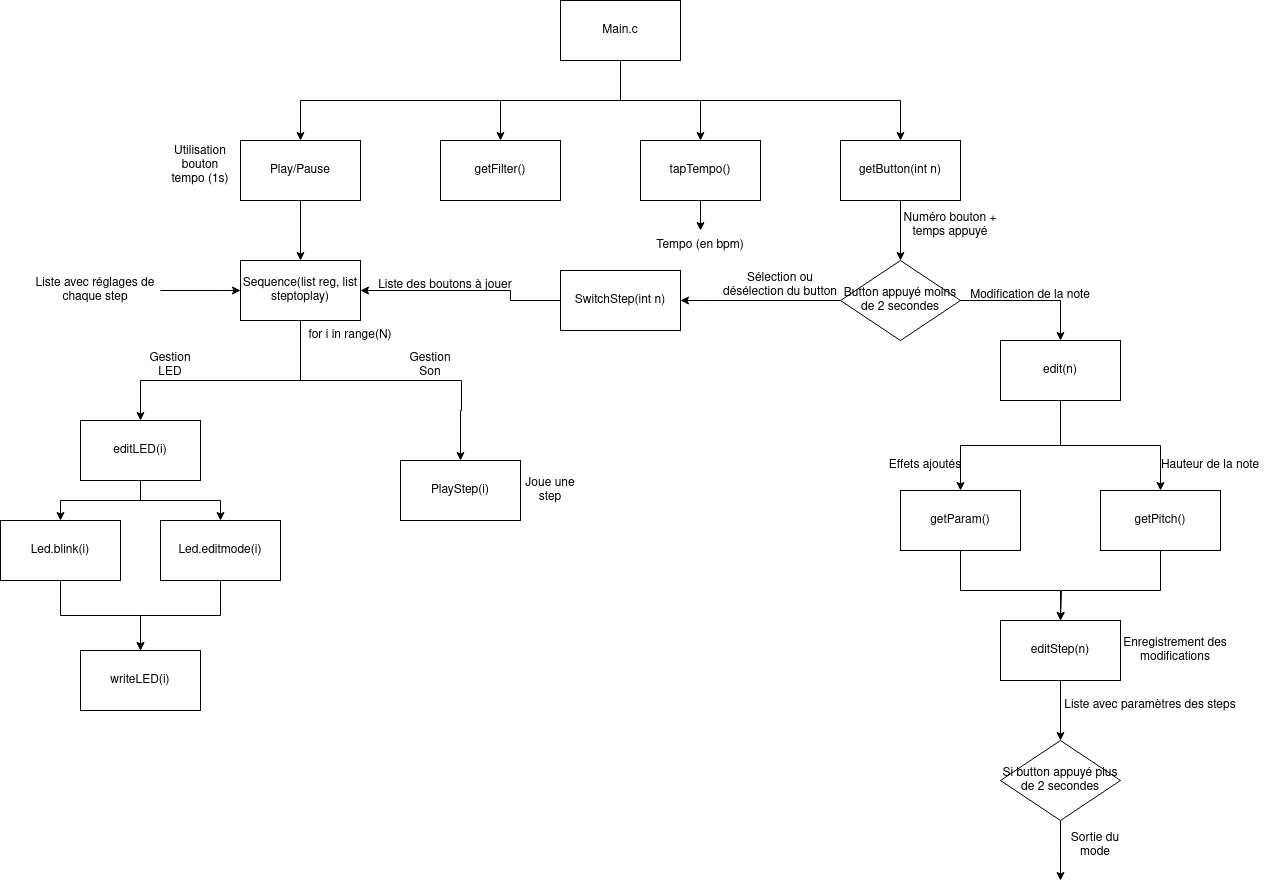

The diagram above was exported from draw.io. Its source (the exported page's mxGraphModel, read from the mxfile embedded in the PNG):
<mxGraphModel dx="2455" dy="935" grid="1" gridSize="10" guides="1" tooltips="1" connect="1" arrows="1" fold="1" page="1" pageScale="1" pageWidth="850" pageHeight="1100" math="0" shadow="0">
  <root>
    <mxCell id="0" />
    <mxCell id="1" parent="0" />
    <mxCell id="vkGeHqZp58g60KLQhDVC-8" style="edgeStyle=orthogonalEdgeStyle;rounded=0;orthogonalLoop=1;jettySize=auto;html=1;entryX=0.5;entryY=0;entryDx=0;entryDy=0;" parent="1" source="vkGeHqZp58g60KLQhDVC-1" target="vkGeHqZp58g60KLQhDVC-4" edge="1">
      <mxGeometry relative="1" as="geometry">
        <Array as="points">
          <mxPoint x="420" y="120" />
          <mxPoint x="500" y="120" />
        </Array>
      </mxGeometry>
    </mxCell>
    <mxCell id="vkGeHqZp58g60KLQhDVC-39" style="edgeStyle=orthogonalEdgeStyle;rounded=0;orthogonalLoop=1;jettySize=auto;html=1;entryX=0.5;entryY=0;entryDx=0;entryDy=0;" parent="1" source="vkGeHqZp58g60KLQhDVC-1" target="vkGeHqZp58g60KLQhDVC-33" edge="1">
      <mxGeometry relative="1" as="geometry">
        <Array as="points">
          <mxPoint x="420" y="120" />
          <mxPoint x="700" y="120" />
        </Array>
      </mxGeometry>
    </mxCell>
    <mxCell id="nuZmOWKLMU9nq1W15VNl-2" style="edgeStyle=orthogonalEdgeStyle;rounded=0;orthogonalLoop=1;jettySize=auto;html=1;entryX=0.5;entryY=0;entryDx=0;entryDy=0;" edge="1" parent="1" source="vkGeHqZp58g60KLQhDVC-1" target="nuZmOWKLMU9nq1W15VNl-1">
      <mxGeometry relative="1" as="geometry">
        <Array as="points">
          <mxPoint x="420" y="120" />
          <mxPoint x="100" y="120" />
        </Array>
      </mxGeometry>
    </mxCell>
    <mxCell id="nuZmOWKLMU9nq1W15VNl-3" style="edgeStyle=orthogonalEdgeStyle;rounded=0;orthogonalLoop=1;jettySize=auto;html=1;" edge="1" parent="1" source="vkGeHqZp58g60KLQhDVC-1" target="vkGeHqZp58g60KLQhDVC-25">
      <mxGeometry relative="1" as="geometry" />
    </mxCell>
    <mxCell id="vkGeHqZp58g60KLQhDVC-1" value="Main.c" style="rounded=0;whiteSpace=wrap;html=1;" parent="1" vertex="1">
      <mxGeometry x="360" y="20" width="120" height="60" as="geometry" />
    </mxCell>
    <mxCell id="nuZmOWKLMU9nq1W15VNl-10" style="edgeStyle=orthogonalEdgeStyle;rounded=0;orthogonalLoop=1;jettySize=auto;html=1;entryX=0.5;entryY=0;entryDx=0;entryDy=0;" edge="1" parent="1" source="vkGeHqZp58g60KLQhDVC-3">
      <mxGeometry relative="1" as="geometry">
        <mxPoint x="260" y="480" as="targetPoint" />
        <Array as="points">
          <mxPoint x="100" y="400" />
          <mxPoint x="261" y="400" />
          <mxPoint x="261" y="430" />
        </Array>
      </mxGeometry>
    </mxCell>
    <mxCell id="nuZmOWKLMU9nq1W15VNl-28" style="edgeStyle=orthogonalEdgeStyle;rounded=0;orthogonalLoop=1;jettySize=auto;html=1;entryX=0.5;entryY=0;entryDx=0;entryDy=0;" edge="1" parent="1" source="vkGeHqZp58g60KLQhDVC-3" target="nuZmOWKLMU9nq1W15VNl-25">
      <mxGeometry relative="1" as="geometry">
        <Array as="points">
          <mxPoint x="100" y="400" />
          <mxPoint x="-60" y="400" />
        </Array>
      </mxGeometry>
    </mxCell>
    <mxCell id="vkGeHqZp58g60KLQhDVC-3" value="Sequence(list reg, list steptoplay)" style="rounded=0;whiteSpace=wrap;html=1;" parent="1" vertex="1">
      <mxGeometry x="40" y="280" width="120" height="60" as="geometry" />
    </mxCell>
    <mxCell id="vkGeHqZp58g60KLQhDVC-60" style="edgeStyle=orthogonalEdgeStyle;rounded=0;orthogonalLoop=1;jettySize=auto;html=1;" parent="1" source="vkGeHqZp58g60KLQhDVC-4" target="vkGeHqZp58g60KLQhDVC-61" edge="1">
      <mxGeometry relative="1" as="geometry">
        <mxPoint x="500" y="260" as="targetPoint" />
      </mxGeometry>
    </mxCell>
    <mxCell id="vkGeHqZp58g60KLQhDVC-4" value="tapTempo()" style="rounded=0;whiteSpace=wrap;html=1;" parent="1" vertex="1">
      <mxGeometry x="440" y="160" width="120" height="60" as="geometry" />
    </mxCell>
    <mxCell id="vkGeHqZp58g60KLQhDVC-12" style="edgeStyle=orthogonalEdgeStyle;rounded=0;orthogonalLoop=1;jettySize=auto;html=1;entryX=0.5;entryY=0;entryDx=0;entryDy=0;" parent="1" source="vkGeHqZp58g60KLQhDVC-5" target="vkGeHqZp58g60KLQhDVC-11" edge="1">
      <mxGeometry relative="1" as="geometry" />
    </mxCell>
    <mxCell id="vkGeHqZp58g60KLQhDVC-5" value="Led.editmode(i)" style="rounded=0;whiteSpace=wrap;html=1;" parent="1" vertex="1">
      <mxGeometry x="-40" y="540" width="120" height="60" as="geometry" />
    </mxCell>
    <mxCell id="vkGeHqZp58g60KLQhDVC-11" value="writeLED(i)" style="rounded=0;whiteSpace=wrap;html=1;" parent="1" vertex="1">
      <mxGeometry x="-120" y="670" width="120" height="60" as="geometry" />
    </mxCell>
    <mxCell id="vkGeHqZp58g60KLQhDVC-14" style="edgeStyle=orthogonalEdgeStyle;rounded=0;orthogonalLoop=1;jettySize=auto;html=1;entryX=0.5;entryY=0;entryDx=0;entryDy=0;" parent="1" source="vkGeHqZp58g60KLQhDVC-13" target="vkGeHqZp58g60KLQhDVC-11" edge="1">
      <mxGeometry relative="1" as="geometry" />
    </mxCell>
    <mxCell id="vkGeHqZp58g60KLQhDVC-13" value="Led.blink(i)" style="rounded=0;whiteSpace=wrap;html=1;" parent="1" vertex="1">
      <mxGeometry x="-200" y="540" width="120" height="60" as="geometry" />
    </mxCell>
    <mxCell id="vkGeHqZp58g60KLQhDVC-71" style="edgeStyle=orthogonalEdgeStyle;rounded=0;orthogonalLoop=1;jettySize=auto;html=1;" parent="1" source="vkGeHqZp58g60KLQhDVC-15" edge="1">
      <mxGeometry relative="1" as="geometry">
        <mxPoint x="860" y="640" as="targetPoint" />
        <Array as="points">
          <mxPoint x="960" y="610" />
          <mxPoint x="861" y="610" />
        </Array>
      </mxGeometry>
    </mxCell>
    <mxCell id="vkGeHqZp58g60KLQhDVC-15" value="getPitch()" style="rounded=0;whiteSpace=wrap;html=1;" parent="1" vertex="1">
      <mxGeometry x="900" y="510" width="120" height="60" as="geometry" />
    </mxCell>
    <mxCell id="vkGeHqZp58g60KLQhDVC-72" style="edgeStyle=orthogonalEdgeStyle;rounded=0;orthogonalLoop=1;jettySize=auto;html=1;" parent="1" source="vkGeHqZp58g60KLQhDVC-16" target="vkGeHqZp58g60KLQhDVC-46" edge="1">
      <mxGeometry relative="1" as="geometry" />
    </mxCell>
    <mxCell id="vkGeHqZp58g60KLQhDVC-16" value="editStep(n)" style="rounded=0;whiteSpace=wrap;html=1;" parent="1" vertex="1">
      <mxGeometry x="800" y="640" width="120" height="60" as="geometry" />
    </mxCell>
    <mxCell id="vkGeHqZp58g60KLQhDVC-70" style="edgeStyle=orthogonalEdgeStyle;rounded=0;orthogonalLoop=1;jettySize=auto;html=1;" parent="1" source="vkGeHqZp58g60KLQhDVC-18" target="vkGeHqZp58g60KLQhDVC-16" edge="1">
      <mxGeometry relative="1" as="geometry">
        <Array as="points">
          <mxPoint x="760" y="610" />
          <mxPoint x="860" y="610" />
        </Array>
      </mxGeometry>
    </mxCell>
    <mxCell id="vkGeHqZp58g60KLQhDVC-18" value="getParam()" style="rounded=0;whiteSpace=wrap;html=1;" parent="1" vertex="1">
      <mxGeometry x="700" y="510" width="120" height="60" as="geometry" />
    </mxCell>
    <mxCell id="vkGeHqZp58g60KLQhDVC-37" style="edgeStyle=orthogonalEdgeStyle;rounded=0;orthogonalLoop=1;jettySize=auto;html=1;entryX=0.5;entryY=0;entryDx=0;entryDy=0;" parent="1" source="vkGeHqZp58g60KLQhDVC-19" target="vkGeHqZp58g60KLQhDVC-18" edge="1">
      <mxGeometry relative="1" as="geometry" />
    </mxCell>
    <mxCell id="vkGeHqZp58g60KLQhDVC-38" style="edgeStyle=orthogonalEdgeStyle;rounded=0;orthogonalLoop=1;jettySize=auto;html=1;entryX=0.5;entryY=0;entryDx=0;entryDy=0;" parent="1" source="vkGeHqZp58g60KLQhDVC-19" target="vkGeHqZp58g60KLQhDVC-15" edge="1">
      <mxGeometry relative="1" as="geometry" />
    </mxCell>
    <mxCell id="vkGeHqZp58g60KLQhDVC-19" value="edit(n)" style="rounded=0;whiteSpace=wrap;html=1;" parent="1" vertex="1">
      <mxGeometry x="800" y="360" width="120" height="60" as="geometry" />
    </mxCell>
    <mxCell id="vkGeHqZp58g60KLQhDVC-25" value="getFilter()" style="rounded=0;whiteSpace=wrap;html=1;" parent="1" vertex="1">
      <mxGeometry x="240" y="160" width="120" height="60" as="geometry" />
    </mxCell>
    <mxCell id="vkGeHqZp58g60KLQhDVC-51" style="edgeStyle=orthogonalEdgeStyle;rounded=0;orthogonalLoop=1;jettySize=auto;html=1;entryX=0.5;entryY=0;entryDx=0;entryDy=0;" parent="1" source="vkGeHqZp58g60KLQhDVC-33" target="vkGeHqZp58g60KLQhDVC-50" edge="1">
      <mxGeometry relative="1" as="geometry" />
    </mxCell>
    <mxCell id="vkGeHqZp58g60KLQhDVC-33" value="getButton(int n)" style="rounded=0;whiteSpace=wrap;html=1;" parent="1" vertex="1">
      <mxGeometry x="640" y="160" width="120" height="60" as="geometry" />
    </mxCell>
    <mxCell id="vkGeHqZp58g60KLQhDVC-45" value="Numéro bouton + temps appuyé" style="text;html=1;align=center;verticalAlign=middle;whiteSpace=wrap;rounded=0;" parent="1" vertex="1">
      <mxGeometry x="690" y="230" width="120" height="30" as="geometry" />
    </mxCell>
    <mxCell id="vkGeHqZp58g60KLQhDVC-73" style="edgeStyle=orthogonalEdgeStyle;rounded=0;orthogonalLoop=1;jettySize=auto;html=1;" parent="1" source="vkGeHqZp58g60KLQhDVC-46" edge="1">
      <mxGeometry relative="1" as="geometry">
        <mxPoint x="860" y="900" as="targetPoint" />
      </mxGeometry>
    </mxCell>
    <mxCell id="vkGeHqZp58g60KLQhDVC-46" value="Si button appuyé plus de 2 secondes" style="rhombus;whiteSpace=wrap;html=1;" parent="1" vertex="1">
      <mxGeometry x="800" y="760" width="120" height="80" as="geometry" />
    </mxCell>
    <mxCell id="vkGeHqZp58g60KLQhDVC-52" style="edgeStyle=orthogonalEdgeStyle;rounded=0;orthogonalLoop=1;jettySize=auto;html=1;exitX=1;exitY=0.5;exitDx=0;exitDy=0;entryX=0.5;entryY=0;entryDx=0;entryDy=0;" parent="1" source="vkGeHqZp58g60KLQhDVC-50" target="vkGeHqZp58g60KLQhDVC-19" edge="1">
      <mxGeometry relative="1" as="geometry" />
    </mxCell>
    <mxCell id="vkGeHqZp58g60KLQhDVC-65" style="edgeStyle=orthogonalEdgeStyle;rounded=0;orthogonalLoop=1;jettySize=auto;html=1;entryX=1;entryY=0.5;entryDx=0;entryDy=0;" parent="1" source="vkGeHqZp58g60KLQhDVC-50" target="vkGeHqZp58g60KLQhDVC-62" edge="1">
      <mxGeometry relative="1" as="geometry">
        <Array as="points">
          <mxPoint x="510" y="320" />
          <mxPoint x="510" y="320" />
        </Array>
      </mxGeometry>
    </mxCell>
    <mxCell id="vkGeHqZp58g60KLQhDVC-50" value="Button appuyé moins de 2 secondes" style="rhombus;whiteSpace=wrap;html=1;" parent="1" vertex="1">
      <mxGeometry x="640" y="280" width="120" height="80" as="geometry" />
    </mxCell>
    <mxCell id="vkGeHqZp58g60KLQhDVC-55" value="Modification de la note" style="text;html=1;align=center;verticalAlign=middle;whiteSpace=wrap;rounded=0;" parent="1" vertex="1">
      <mxGeometry x="760" y="300" width="140" height="30" as="geometry" />
    </mxCell>
    <mxCell id="vkGeHqZp58g60KLQhDVC-57" value="Hauteur de la note" style="text;html=1;align=center;verticalAlign=middle;whiteSpace=wrap;rounded=0;" parent="1" vertex="1">
      <mxGeometry x="950" y="470" width="120" height="30" as="geometry" />
    </mxCell>
    <mxCell id="vkGeHqZp58g60KLQhDVC-58" value="Effets ajoutés" style="text;html=1;align=center;verticalAlign=middle;whiteSpace=wrap;rounded=0;" parent="1" vertex="1">
      <mxGeometry x="670" y="470" width="110" height="30" as="geometry" />
    </mxCell>
    <mxCell id="vkGeHqZp58g60KLQhDVC-61" value="Tempo (en bpm)" style="text;html=1;align=center;verticalAlign=middle;whiteSpace=wrap;rounded=0;" parent="1" vertex="1">
      <mxGeometry x="450" y="250" width="100" height="30" as="geometry" />
    </mxCell>
    <mxCell id="nuZmOWKLMU9nq1W15VNl-16" style="edgeStyle=orthogonalEdgeStyle;rounded=0;orthogonalLoop=1;jettySize=auto;html=1;entryX=1;entryY=0.5;entryDx=0;entryDy=0;" edge="1" parent="1" source="vkGeHqZp58g60KLQhDVC-62" target="vkGeHqZp58g60KLQhDVC-3">
      <mxGeometry relative="1" as="geometry">
        <Array as="points">
          <mxPoint x="310" y="320" />
          <mxPoint x="310" y="310" />
        </Array>
      </mxGeometry>
    </mxCell>
    <mxCell id="vkGeHqZp58g60KLQhDVC-62" value="SwitchStep(int n)" style="rounded=0;whiteSpace=wrap;html=1;" parent="1" vertex="1">
      <mxGeometry x="360" y="290" width="120" height="60" as="geometry" />
    </mxCell>
    <mxCell id="vkGeHqZp58g60KLQhDVC-66" value="Sélection ou désélection du button" style="text;html=1;align=center;verticalAlign=middle;whiteSpace=wrap;rounded=0;" parent="1" vertex="1">
      <mxGeometry x="520" y="290" width="120" height="30" as="geometry" />
    </mxCell>
    <mxCell id="vkGeHqZp58g60KLQhDVC-80" value="&lt;div&gt;Utilisation bouton tempo (1s)&lt;/div&gt;" style="text;html=1;align=center;verticalAlign=middle;whiteSpace=wrap;rounded=0;" parent="1" vertex="1">
      <mxGeometry x="-30" y="170" width="60" height="30" as="geometry" />
    </mxCell>
    <mxCell id="vkGeHqZp58g60KLQhDVC-81" value="Sortie du mode" style="text;html=1;align=center;verticalAlign=middle;whiteSpace=wrap;rounded=0;" parent="1" vertex="1">
      <mxGeometry x="860" y="850" width="70" height="30" as="geometry" />
    </mxCell>
    <mxCell id="nuZmOWKLMU9nq1W15VNl-4" style="edgeStyle=orthogonalEdgeStyle;rounded=0;orthogonalLoop=1;jettySize=auto;html=1;entryX=0.5;entryY=0;entryDx=0;entryDy=0;" edge="1" parent="1" source="nuZmOWKLMU9nq1W15VNl-1" target="vkGeHqZp58g60KLQhDVC-3">
      <mxGeometry relative="1" as="geometry" />
    </mxCell>
    <mxCell id="nuZmOWKLMU9nq1W15VNl-1" value="Play/Pause" style="rounded=0;whiteSpace=wrap;html=1;" vertex="1" parent="1">
      <mxGeometry x="40" y="160" width="120" height="60" as="geometry" />
    </mxCell>
    <mxCell id="nuZmOWKLMU9nq1W15VNl-5" value="&lt;div&gt;Gestion LED&lt;/div&gt;" style="text;html=1;align=center;verticalAlign=middle;whiteSpace=wrap;rounded=0;" vertex="1" parent="1">
      <mxGeometry x="-60" y="370" width="60" height="30" as="geometry" />
    </mxCell>
    <mxCell id="nuZmOWKLMU9nq1W15VNl-6" value="Gestion Son" style="text;html=1;align=center;verticalAlign=middle;whiteSpace=wrap;rounded=0;" vertex="1" parent="1">
      <mxGeometry x="200" y="370" width="60" height="30" as="geometry" />
    </mxCell>
    <mxCell id="nuZmOWKLMU9nq1W15VNl-13" value="Liste des boutons à jouer" style="text;html=1;align=center;verticalAlign=middle;whiteSpace=wrap;rounded=0;" vertex="1" parent="1">
      <mxGeometry x="170" y="290" width="150" height="30" as="geometry" />
    </mxCell>
    <mxCell id="nuZmOWKLMU9nq1W15VNl-17" value="PlayStep(i)" style="rounded=0;whiteSpace=wrap;html=1;" vertex="1" parent="1">
      <mxGeometry x="200" y="480" width="120" height="60" as="geometry" />
    </mxCell>
    <mxCell id="nuZmOWKLMU9nq1W15VNl-19" value="Enregistrement des modifications" style="text;html=1;align=center;verticalAlign=middle;whiteSpace=wrap;rounded=0;" vertex="1" parent="1">
      <mxGeometry x="920" y="655" width="110" height="30" as="geometry" />
    </mxCell>
    <mxCell id="nuZmOWKLMU9nq1W15VNl-20" value="Liste avec paramètres des steps" style="text;html=1;align=center;verticalAlign=middle;whiteSpace=wrap;rounded=0;" vertex="1" parent="1">
      <mxGeometry x="850" y="710" width="200" height="30" as="geometry" />
    </mxCell>
    <mxCell id="nuZmOWKLMU9nq1W15VNl-22" style="edgeStyle=orthogonalEdgeStyle;rounded=0;orthogonalLoop=1;jettySize=auto;html=1;entryX=0;entryY=0.5;entryDx=0;entryDy=0;" edge="1" parent="1" source="nuZmOWKLMU9nq1W15VNl-21" target="vkGeHqZp58g60KLQhDVC-3">
      <mxGeometry relative="1" as="geometry">
        <Array as="points">
          <mxPoint x="20" y="310" />
          <mxPoint x="20" y="310" />
        </Array>
      </mxGeometry>
    </mxCell>
    <mxCell id="nuZmOWKLMU9nq1W15VNl-21" value="Liste avec réglages de chaque step" style="text;html=1;align=center;verticalAlign=middle;whiteSpace=wrap;rounded=0;" vertex="1" parent="1">
      <mxGeometry x="-170" y="295" width="130" height="30" as="geometry" />
    </mxCell>
    <mxCell id="nuZmOWKLMU9nq1W15VNl-23" value="Joue une step" style="text;html=1;align=center;verticalAlign=middle;whiteSpace=wrap;rounded=0;" vertex="1" parent="1">
      <mxGeometry x="320" y="495" width="60" height="30" as="geometry" />
    </mxCell>
    <mxCell id="nuZmOWKLMU9nq1W15VNl-24" value="for i in range(N)" style="text;html=1;align=center;verticalAlign=middle;whiteSpace=wrap;rounded=0;" vertex="1" parent="1">
      <mxGeometry x="100" y="340" width="100" height="30" as="geometry" />
    </mxCell>
    <mxCell id="nuZmOWKLMU9nq1W15VNl-26" style="edgeStyle=orthogonalEdgeStyle;rounded=0;orthogonalLoop=1;jettySize=auto;html=1;entryX=0.5;entryY=0;entryDx=0;entryDy=0;" edge="1" parent="1" source="nuZmOWKLMU9nq1W15VNl-25" target="vkGeHqZp58g60KLQhDVC-13">
      <mxGeometry relative="1" as="geometry" />
    </mxCell>
    <mxCell id="nuZmOWKLMU9nq1W15VNl-27" style="edgeStyle=orthogonalEdgeStyle;rounded=0;orthogonalLoop=1;jettySize=auto;html=1;" edge="1" parent="1" source="nuZmOWKLMU9nq1W15VNl-25" target="vkGeHqZp58g60KLQhDVC-5">
      <mxGeometry relative="1" as="geometry" />
    </mxCell>
    <mxCell id="nuZmOWKLMU9nq1W15VNl-25" value="editLED(i)" style="rounded=0;whiteSpace=wrap;html=1;" vertex="1" parent="1">
      <mxGeometry x="-120" y="440" width="120" height="60" as="geometry" />
    </mxCell>
  </root>
</mxGraphModel>